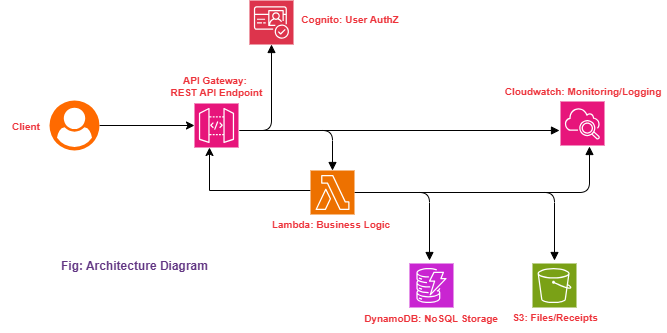

The diagram above was exported from draw.io. Its source (the exported page's mxGraphModel, read from the mxfile embedded in the PNG):
<mxGraphModel dx="1096" dy="555" grid="1" gridSize="10" guides="1" tooltips="1" connect="1" arrows="1" fold="1" page="1" pageScale="1" pageWidth="850" pageHeight="1100" math="0" shadow="0">
  <root>
    <mxCell id="0" />
    <mxCell id="1" parent="0" />
    <mxCell id="x9CqPO46XTNDlsLFc0kL-9" style="edgeStyle=orthogonalEdgeStyle;endArrow=block;entryX=0.5;entryY=1;entryDx=0;entryDy=0;entryPerimeter=0;" parent="1" target="x9CqPO46XTNDlsLFc0kL-20" edge="1">
      <mxGeometry relative="1" as="geometry">
        <mxPoint x="310" y="260" as="sourcePoint" />
        <mxPoint x="395" y="230" as="targetPoint" />
      </mxGeometry>
    </mxCell>
    <mxCell id="x9CqPO46XTNDlsLFc0kL-10" style="edgeStyle=orthogonalEdgeStyle;endArrow=block;entryX=0.5;entryY=0;entryDx=0;entryDy=0;entryPerimeter=0;" parent="1" target="x9CqPO46XTNDlsLFc0kL-25" edge="1">
      <mxGeometry relative="1" as="geometry">
        <mxPoint x="310" y="260" as="sourcePoint" />
        <mxPoint x="395" y="290" as="targetPoint" />
      </mxGeometry>
    </mxCell>
    <mxCell id="x9CqPO46XTNDlsLFc0kL-11" style="edgeStyle=orthogonalEdgeStyle;endArrow=block;" parent="1" edge="1">
      <mxGeometry relative="1" as="geometry">
        <mxPoint x="440" y="322" as="sourcePoint" />
        <mxPoint x="500" y="390" as="targetPoint" />
      </mxGeometry>
    </mxCell>
    <mxCell id="x9CqPO46XTNDlsLFc0kL-12" style="edgeStyle=orthogonalEdgeStyle;endArrow=block;" parent="1" edge="1">
      <mxGeometry relative="1" as="geometry">
        <mxPoint x="440" y="322" as="sourcePoint" />
        <mxPoint x="625" y="390" as="targetPoint" />
      </mxGeometry>
    </mxCell>
    <mxCell id="x9CqPO46XTNDlsLFc0kL-13" style="edgeStyle=orthogonalEdgeStyle;endArrow=block;" parent="1" edge="1">
      <mxGeometry relative="1" as="geometry">
        <mxPoint x="330" y="260" as="sourcePoint" />
        <mxPoint x="630" y="260" as="targetPoint" />
      </mxGeometry>
    </mxCell>
    <mxCell id="x9CqPO46XTNDlsLFc0kL-14" style="edgeStyle=orthogonalEdgeStyle;endArrow=block;" parent="1" source="x9CqPO46XTNDlsLFc0kL-25" edge="1">
      <mxGeometry relative="1" as="geometry">
        <mxPoint x="395" y="316" as="sourcePoint" />
        <mxPoint x="660" y="276" as="targetPoint" />
      </mxGeometry>
    </mxCell>
    <mxCell id="x9CqPO46XTNDlsLFc0kL-37" value="" style="edgeStyle=orthogonalEdgeStyle;rounded=0;orthogonalLoop=1;jettySize=auto;html=1;" parent="1" source="x9CqPO46XTNDlsLFc0kL-16" target="x9CqPO46XTNDlsLFc0kL-19" edge="1">
      <mxGeometry relative="1" as="geometry" />
    </mxCell>
    <mxCell id="x9CqPO46XTNDlsLFc0kL-16" value="" style="points=[];aspect=fixed;html=1;align=center;shadow=0;dashed=0;fillColor=#FF6A00;strokeColor=none;shape=mxgraph.alibaba_cloud.user;" parent="1" vertex="1">
      <mxGeometry x="120" y="230" width="50" height="50" as="geometry" />
    </mxCell>
    <mxCell id="x9CqPO46XTNDlsLFc0kL-19" value="" style="sketch=0;points=[[0,0,0],[0.25,0,0],[0.5,0,0],[0.75,0,0],[1,0,0],[0,1,0],[0.25,1,0],[0.5,1,0],[0.75,1,0],[1,1,0],[0,0.25,0],[0,0.5,0],[0,0.75,0],[1,0.25,0],[1,0.5,0],[1,0.75,0]];outlineConnect=0;fontColor=#232F3E;fillColor=#E7157B;strokeColor=#ffffff;dashed=0;verticalLabelPosition=bottom;verticalAlign=top;align=center;html=1;fontSize=12;fontStyle=0;aspect=fixed;shape=mxgraph.aws4.resourceIcon;resIcon=mxgraph.aws4.api_gateway;" parent="1" vertex="1">
      <mxGeometry x="265" y="233" width="44" height="44" as="geometry" />
    </mxCell>
    <mxCell id="x9CqPO46XTNDlsLFc0kL-20" value="" style="sketch=0;points=[[0,0,0],[0.25,0,0],[0.5,0,0],[0.75,0,0],[1,0,0],[0,1,0],[0.25,1,0],[0.5,1,0],[0.75,1,0],[1,1,0],[0,0.25,0],[0,0.5,0],[0,0.75,0],[1,0.25,0],[1,0.5,0],[1,0.75,0]];outlineConnect=0;fontColor=#232F3E;fillColor=#DD344C;strokeColor=#ffffff;dashed=0;verticalLabelPosition=bottom;verticalAlign=top;align=center;html=1;fontSize=12;fontStyle=0;aspect=fixed;shape=mxgraph.aws4.resourceIcon;resIcon=mxgraph.aws4.cognito;" parent="1" vertex="1">
      <mxGeometry x="320" y="130" width="44" height="44" as="geometry" />
    </mxCell>
    <mxCell id="x9CqPO46XTNDlsLFc0kL-31" value="" style="edgeStyle=orthogonalEdgeStyle;rounded=0;orthogonalLoop=1;jettySize=auto;html=1;" parent="1" source="x9CqPO46XTNDlsLFc0kL-25" target="x9CqPO46XTNDlsLFc0kL-19" edge="1">
      <mxGeometry relative="1" as="geometry">
        <Array as="points">
          <mxPoint x="280" y="320" />
        </Array>
      </mxGeometry>
    </mxCell>
    <mxCell id="x9CqPO46XTNDlsLFc0kL-26" value="" style="sketch=0;points=[[0,0,0],[0.25,0,0],[0.5,0,0],[0.75,0,0],[1,0,0],[0,1,0],[0.25,1,0],[0.5,1,0],[0.75,1,0],[1,1,0],[0,0.25,0],[0,0.5,0],[0,0.75,0],[1,0.25,0],[1,0.5,0],[1,0.75,0]];outlineConnect=0;fontColor=#232F3E;fillColor=#C925D1;strokeColor=#ffffff;dashed=0;verticalLabelPosition=bottom;verticalAlign=top;align=center;html=1;fontSize=12;fontStyle=0;aspect=fixed;shape=mxgraph.aws4.resourceIcon;resIcon=mxgraph.aws4.dynamodb;" parent="1" vertex="1">
      <mxGeometry x="480" y="393" width="44" height="44" as="geometry" />
    </mxCell>
    <mxCell id="x9CqPO46XTNDlsLFc0kL-27" value="" style="sketch=0;points=[[0,0,0],[0.25,0,0],[0.5,0,0],[0.75,0,0],[1,0,0],[0,1,0],[0.25,1,0],[0.5,1,0],[0.75,1,0],[1,1,0],[0,0.25,0],[0,0.5,0],[0,0.75,0],[1,0.25,0],[1,0.5,0],[1,0.75,0]];outlineConnect=0;fontColor=#232F3E;fillColor=#7AA116;strokeColor=#ffffff;dashed=0;verticalLabelPosition=bottom;verticalAlign=top;align=center;html=1;fontSize=12;fontStyle=0;aspect=fixed;shape=mxgraph.aws4.resourceIcon;resIcon=mxgraph.aws4.s3;" parent="1" vertex="1">
      <mxGeometry x="603" y="393" width="44" height="44" as="geometry" />
    </mxCell>
    <mxCell id="x9CqPO46XTNDlsLFc0kL-28" value="" style="sketch=0;points=[[0,0,0],[0.25,0,0],[0.5,0,0],[0.75,0,0],[1,0,0],[0,1,0],[0.25,1,0],[0.5,1,0],[0.75,1,0],[1,1,0],[0,0.25,0],[0,0.5,0],[0,0.75,0],[1,0.25,0],[1,0.5,0],[1,0.75,0]];points=[[0,0,0],[0.25,0,0],[0.5,0,0],[0.75,0,0],[1,0,0],[0,1,0],[0.25,1,0],[0.5,1,0],[0.75,1,0],[1,1,0],[0,0.25,0],[0,0.5,0],[0,0.75,0],[1,0.25,0],[1,0.5,0],[1,0.75,0]];outlineConnect=0;fontColor=#232F3E;fillColor=#E7157B;strokeColor=#ffffff;dashed=0;verticalLabelPosition=bottom;verticalAlign=top;align=center;html=1;fontSize=12;fontStyle=0;aspect=fixed;shape=mxgraph.aws4.resourceIcon;resIcon=mxgraph.aws4.cloudwatch_2;" parent="1" vertex="1">
      <mxGeometry x="631" y="231" width="44" height="44" as="geometry" />
    </mxCell>
    <mxCell id="x9CqPO46XTNDlsLFc0kL-36" value="" style="edgeStyle=orthogonalEdgeStyle;endArrow=block;" parent="1" target="x9CqPO46XTNDlsLFc0kL-25" edge="1">
      <mxGeometry relative="1" as="geometry">
        <mxPoint x="395" y="316" as="sourcePoint" />
        <mxPoint x="660" y="276" as="targetPoint" />
      </mxGeometry>
    </mxCell>
    <mxCell id="x9CqPO46XTNDlsLFc0kL-25" value="" style="sketch=0;points=[[0,0,0],[0.25,0,0],[0.5,0,0],[0.75,0,0],[1,0,0],[0,1,0],[0.25,1,0],[0.5,1,0],[0.75,1,0],[1,1,0],[0,0.25,0],[0,0.5,0],[0,0.75,0],[1,0.25,0],[1,0.5,0],[1,0.75,0]];outlineConnect=0;fontColor=#232F3E;fillColor=#ED7100;strokeColor=#ffffff;dashed=0;verticalLabelPosition=bottom;verticalAlign=top;align=center;html=1;fontSize=12;fontStyle=0;aspect=fixed;shape=mxgraph.aws4.resourceIcon;resIcon=mxgraph.aws4.lambda;" parent="1" vertex="1">
      <mxGeometry x="381" y="300" width="44" height="44" as="geometry" />
    </mxCell>
    <mxCell id="EKKtI0nP4FMp0vIn0Wc7-1" value="&lt;div&gt;Fig:&amp;nbsp;Architecture Diagram&lt;/div&gt;" style="text;html=1;align=center;verticalAlign=middle;whiteSpace=wrap;rounded=0;fontStyle=1;fontColor=light-dark(#613583, #ededed);" parent="1" vertex="1">
      <mxGeometry x="120" y="380" width="170" height="30" as="geometry" />
    </mxCell>
    <mxCell id="EKKtI0nP4FMp0vIn0Wc7-2" value="API Gateway:&lt;div&gt;&amp;nbsp;REST API Endpoint&lt;/div&gt;" style="text;html=1;align=center;verticalAlign=middle;resizable=0;points=[];autosize=1;strokeColor=none;fillColor=none;fontSize=10;fontColor=light-dark(#ed333b, #ededed);fontStyle=1" parent="1" vertex="1">
      <mxGeometry x="230" y="195" width="110" height="40" as="geometry" />
    </mxCell>
    <mxCell id="EKKtI0nP4FMp0vIn0Wc7-3" value="Cognito: User AuthZ" style="text;html=1;align=center;verticalAlign=middle;resizable=0;points=[];autosize=1;strokeColor=none;fillColor=none;fontSize=10;fontStyle=1;fontColor=light-dark(#ed333b, #ededed);" parent="1" vertex="1">
      <mxGeometry x="365" y="133" width="110" height="30" as="geometry" />
    </mxCell>
    <mxCell id="EKKtI0nP4FMp0vIn0Wc7-4" value="Lambda: Business Logic" style="text;html=1;align=center;verticalAlign=middle;resizable=0;points=[];autosize=1;strokeColor=none;fillColor=none;fontSize=10;fontStyle=1;fontColor=light-dark(#ed333b, #ededed);" parent="1" vertex="1">
      <mxGeometry x="336" y="338" width="130" height="30" as="geometry" />
    </mxCell>
    <mxCell id="EKKtI0nP4FMp0vIn0Wc7-5" value="&lt;table class=&quot;border-subtler my-[1em] w-full table-auto border-separate border-spacing-0 border-l border-t&quot;&gt;&lt;tbody&gt;&lt;tr&gt;&lt;td class=&quot;px-sm border-subtler min-w-[48px] break-normal border-b border-r&quot;&gt;DynamoDB: NoSQL Storage&lt;/td&gt;&lt;/tr&gt;&lt;/tbody&gt;&lt;/table&gt;" style="text;html=1;align=center;verticalAlign=middle;resizable=0;points=[];autosize=1;strokeColor=none;fillColor=none;fontSize=10;fontColor=light-dark(#ed333b, #ededed);fontStyle=1" parent="1" vertex="1">
      <mxGeometry x="421" y="432" width="160" height="30" as="geometry" />
    </mxCell>
    <mxCell id="EKKtI0nP4FMp0vIn0Wc7-8" value="S3: Files/Receipts" style="text;html=1;align=center;verticalAlign=middle;resizable=0;points=[];autosize=1;strokeColor=none;fillColor=none;fontSize=10;fontColor=light-dark(#ed333b, #ededed);fontStyle=1" parent="1" vertex="1">
      <mxGeometry x="575" y="431" width="100" height="30" as="geometry" />
    </mxCell>
    <mxCell id="EKKtI0nP4FMp0vIn0Wc7-9" value="Cloudwatch: Monitoring/Logging" style="text;html=1;align=center;verticalAlign=middle;resizable=0;points=[];autosize=1;strokeColor=none;fillColor=none;fontColor=light-dark(#ed333b, #ededed);fontSize=10;fontStyle=1" parent="1" vertex="1">
      <mxGeometry x="568" y="205" width="170" height="30" as="geometry" />
    </mxCell>
    <mxCell id="EKKtI0nP4FMp0vIn0Wc7-10" value="Client" style="text;html=1;align=center;verticalAlign=middle;resizable=0;points=[];autosize=1;strokeColor=none;fillColor=none;fontSize=10;fontColor=light-dark(#ed333b, #ededed);fontStyle=1" parent="1" vertex="1">
      <mxGeometry x="71" y="240" width="50" height="30" as="geometry" />
    </mxCell>
  </root>
</mxGraphModel>